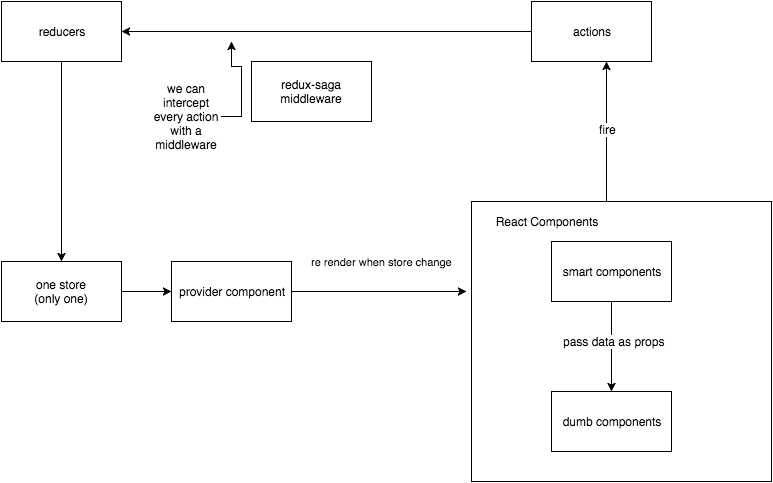

The diagram above was exported from draw.io. Its source (the exported page's mxGraphModel, read from the mxfile embedded in the PNG):
<mxGraphModel dx="950" dy="598" grid="1" gridSize="10" guides="1" tooltips="1" connect="1" arrows="1" fold="1" page="1" pageScale="1" pageWidth="850" pageHeight="1100" background="#ffffff" math="0" shadow="0">
  <root>
    <mxCell id="0" />
    <mxCell id="1" parent="0" />
    <mxCell id="173d60f5e6796e0b-18" style="edgeStyle=orthogonalEdgeStyle;rounded=0;html=1;exitX=0.25;exitY=0;entryX=0.625;entryY=1;entryPerimeter=0;jettySize=auto;orthogonalLoop=1;" edge="1" parent="1" source="173d60f5e6796e0b-13" target="173d60f5e6796e0b-1">
      <mxGeometry relative="1" as="geometry">
        <Array as="points">
          <mxPoint x="615" y="310" />
        </Array>
      </mxGeometry>
    </mxCell>
    <mxCell id="173d60f5e6796e0b-40" value="fire" style="text;html=1;resizable=0;points=[];align=center;verticalAlign=middle;labelBackgroundColor=#ffffff;" vertex="1" connectable="0" parent="173d60f5e6796e0b-18">
      <mxGeometry x="0.33" y="-1" relative="1" as="geometry">
        <mxPoint as="offset" />
      </mxGeometry>
    </mxCell>
    <mxCell id="173d60f5e6796e0b-13" value="" style="whiteSpace=wrap;html=1;" vertex="1" parent="1">
      <mxGeometry x="540" y="310" width="300" height="280" as="geometry" />
    </mxCell>
    <mxCell id="173d60f5e6796e0b-47" style="edgeStyle=orthogonalEdgeStyle;rounded=0;html=1;exitX=0;exitY=0.5;entryX=1;entryY=0.5;jettySize=auto;orthogonalLoop=1;" edge="1" parent="1" source="173d60f5e6796e0b-1" target="173d60f5e6796e0b-3">
      <mxGeometry relative="1" as="geometry" />
    </mxCell>
    <mxCell id="173d60f5e6796e0b-1" value="actions" style="whiteSpace=wrap;html=1;" vertex="1" parent="1">
      <mxGeometry x="600" y="110" width="120" height="60" as="geometry" />
    </mxCell>
    <mxCell id="173d60f5e6796e0b-32" style="edgeStyle=orthogonalEdgeStyle;rounded=0;html=1;exitX=1;exitY=0.5;entryX=0;entryY=0.5;jettySize=auto;orthogonalLoop=1;" edge="1" parent="1" source="173d60f5e6796e0b-2" target="173d60f5e6796e0b-29">
      <mxGeometry relative="1" as="geometry" />
    </mxCell>
    <mxCell id="173d60f5e6796e0b-2" value="one store&lt;div&gt;(only one)&lt;/div&gt;" style="whiteSpace=wrap;html=1;" vertex="1" parent="1">
      <mxGeometry x="70" y="370" width="120" height="60" as="geometry" />
    </mxCell>
    <mxCell id="173d60f5e6796e0b-12" style="edgeStyle=orthogonalEdgeStyle;rounded=0;html=1;exitX=0.5;exitY=1;entryX=0.5;entryY=0;jettySize=auto;orthogonalLoop=1;" edge="1" parent="1" source="173d60f5e6796e0b-3" target="173d60f5e6796e0b-2">
      <mxGeometry relative="1" as="geometry" />
    </mxCell>
    <mxCell id="173d60f5e6796e0b-3" value="reducers" style="whiteSpace=wrap;html=1;" vertex="1" parent="1">
      <mxGeometry x="70" y="110" width="120" height="60" as="geometry" />
    </mxCell>
    <mxCell id="173d60f5e6796e0b-4" value="dumb components" style="whiteSpace=wrap;html=1;" vertex="1" parent="1">
      <mxGeometry x="620" y="500" width="120" height="60" as="geometry" />
    </mxCell>
    <mxCell id="173d60f5e6796e0b-7" style="edgeStyle=orthogonalEdgeStyle;rounded=0;html=1;exitX=0.5;exitY=1;entryX=0.5;entryY=0;jettySize=auto;orthogonalLoop=1;" edge="1" parent="1" source="173d60f5e6796e0b-5" target="173d60f5e6796e0b-4">
      <mxGeometry relative="1" as="geometry" />
    </mxCell>
    <mxCell id="173d60f5e6796e0b-9" value="pass data as props" style="text;html=1;resizable=0;points=[];align=center;verticalAlign=middle;labelBackgroundColor=#ffffff;" vertex="1" connectable="0" parent="173d60f5e6796e0b-7">
      <mxGeometry x="-0.1333" y="2" relative="1" as="geometry">
        <mxPoint as="offset" />
      </mxGeometry>
    </mxCell>
    <mxCell id="173d60f5e6796e0b-5" value="smart components" style="whiteSpace=wrap;html=1;" vertex="1" parent="1">
      <mxGeometry x="620" y="350" width="120" height="60" as="geometry" />
    </mxCell>
    <mxCell id="173d60f5e6796e0b-23" value="React Components" style="text;html=1;strokeColor=none;fillColor=none;align=center;verticalAlign=middle;whiteSpace=wrap;" vertex="1" parent="1">
      <mxGeometry x="560" y="320" width="110" height="20" as="geometry" />
    </mxCell>
    <mxCell id="173d60f5e6796e0b-24" value="redux-saga middleware" style="whiteSpace=wrap;html=1;" vertex="1" parent="1">
      <mxGeometry x="320" y="170" width="120" height="60" as="geometry" />
    </mxCell>
    <mxCell id="173d60f5e6796e0b-36" value="re render when store change" style="edgeStyle=orthogonalEdgeStyle;rounded=0;html=1;exitX=1;exitY=0.5;entryX=-0.017;entryY=0.321;entryPerimeter=0;jettySize=auto;orthogonalLoop=1;" edge="1" parent="1" source="173d60f5e6796e0b-29" target="173d60f5e6796e0b-13">
      <mxGeometry x="0.0323" y="30" relative="1" as="geometry">
        <mxPoint as="offset" />
      </mxGeometry>
    </mxCell>
    <mxCell id="173d60f5e6796e0b-29" value="provider component" style="whiteSpace=wrap;html=1;" vertex="1" parent="1">
      <mxGeometry x="240" y="370" width="120" height="60" as="geometry" />
    </mxCell>
    <mxCell id="173d60f5e6796e0b-57" style="edgeStyle=orthogonalEdgeStyle;rounded=0;html=1;jettySize=auto;orthogonalLoop=1;" edge="1" parent="1" source="173d60f5e6796e0b-52">
      <mxGeometry relative="1" as="geometry">
        <mxPoint x="300" y="150" as="targetPoint" />
      </mxGeometry>
    </mxCell>
    <mxCell id="173d60f5e6796e0b-52" value="we can intercept every action with a middleware" style="text;html=1;strokeColor=none;fillColor=none;align=center;verticalAlign=middle;whiteSpace=wrap;" vertex="1" parent="1">
      <mxGeometry x="220" y="200" width="70" height="50" as="geometry" />
    </mxCell>
  </root>
</mxGraphModel>